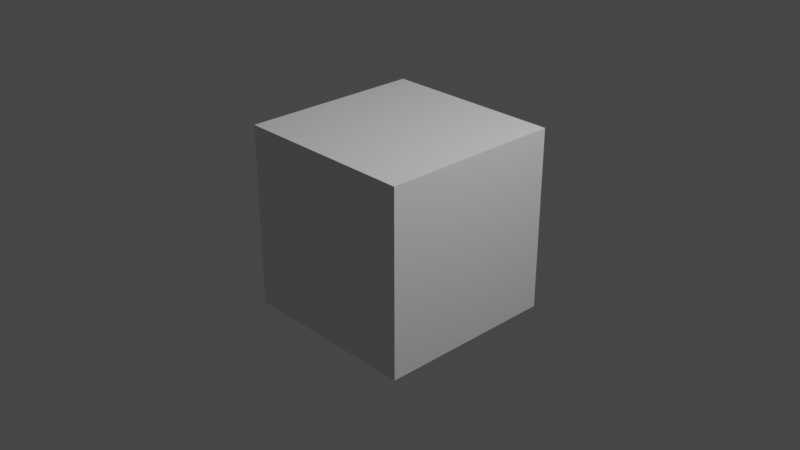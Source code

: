 # Source: UnitTest_QtWindow_001.blend  (saved by Blender 3.3.6; exported with 4.5.12 LTS)
import bpy
from mathutils import Matrix  # noqa: F401  (used for matrix-valued properties, if any)

bpy.ops.wm.read_factory_settings(use_empty=True)
scene = bpy.context.scene
scene.name = 'Scene'

# ---- collections
col_collection = bpy.data.collections.new('Collection'); scene.collection.children.link(col_collection)

# ---- materials (node trees are filled in below, after node groups)
mat_material = bpy.data.materials.new('Material')
mat_material.alpha_threshold = 0.0
mat_material.use_transparent_shadow = False
mat_material.line_color = (0.0, 0.0, 0.0, 1.0)

# ---- material node trees
mat_material.use_nodes = True; mat_material.node_tree.nodes.clear()
_N = mat_material.node_tree.nodes; _L = mat_material.node_tree.links
n0 = _N.new('ShaderNodeOutputMaterial'); n0.name = 'Material Output'; n0.location = (300, 300)
n1 = _N.new('ShaderNodeBsdfPrincipled'); n1.name = 'Principled BSDF'; n1.location = (10, 300)
n1.distribution = 'GGX'
n1.subsurface_method = 'RANDOM_WALK_SKIN'
n1.inputs[2].default_value = 0.4
n1.inputs[3].default_value = 1.45
n1.inputs[27].default_value = (0.0, 0.0, 0.0, 1.0)
n1.inputs[28].default_value = 1.0
_L.new(n1.outputs[0], n0.inputs[0])
n0.is_active_output = True

# ---- world
world_world = bpy.data.worlds.new('World'); scene.world = world_world
world_world.use_nodes = True; world_world.node_tree.nodes.clear()
_N = world_world.node_tree.nodes; _L = world_world.node_tree.links
n0 = _N.new('ShaderNodeOutputWorld'); n0.name = 'World Output'; n0.location = (300, 300)
n1 = _N.new('ShaderNodeBackground'); n1.name = 'Background'; n1.location = (10, 300)
n1.inputs[0].default_value = (0.05088, 0.05088, 0.05088, 1.0)
_L.new(n1.outputs[0], n0.inputs[0])
n0.is_active_output = True
world_world.color = (0.05088, 0.05088, 0.05088)
world_world.use_sun_shadow = False
world_world.sun_shadow_jitter_overblur = 0.0

# ---- cameras
cam_camera = bpy.data.cameras.new('Camera')
cam_camera.clip_end = 100.0
cam_camera.ortho_scale = 7.314

# ---- lights
light_light = bpy.data.lights.new('Light', 'POINT')
light_light.transmission_factor = 0.0
light_light.energy = 1000.0
light_light.shadow_soft_size = 0.1
light_light.shadow_maximum_resolution = 0.006
light_light.use_absolute_resolution = True

# ---- meshes
me_cube = bpy.data.meshes.new('Cube')
me_cube.from_pydata([(1.0, 1.0, 1.0), (1.0, 1.0, -1.0), (1.0, -1.0, 1.0), (1.0, -1.0, -1.0), (-1.0, 1.0, 1.0), (-1.0, 1.0, -1.0), (-1.0, -1.0, 1.0), (-1.0, -1.0, -1.0)], [], [(0, 4, 6, 2), (3, 2, 6, 7), (7, 6, 4, 5), (5, 1, 3, 7), (1, 0, 2, 3), (5, 4, 0, 1)])
_uv = me_cube.uv_layers.new(name='UVMap')
_uv.uv.foreach_set('vector', [0.625, 0.5, 0.875, 0.5, 0.875, 0.75, 0.625, 0.75, 0.375, 0.75, 0.625, 0.75, 0.625, 1.0, 0.375, 1.0, 0.375, 0.0, 0.625, 0.0, 0.625, 0.25, 0.375, 0.25, 0.125, 0.5, 0.375, 0.5, 0.375, 0.75, 0.125, 0.75, 0.375, 0.5, 0.625, 0.5, 0.625, 0.75, 0.375, 0.75, 0.375, 0.25, 0.625, 0.25, 0.625, 0.5, 0.375, 0.5])
me_cube.materials.append(mat_material)
me_cube.use_mirror_vertex_groups = False
me_cube.update()

# ---- objects
ob_cube = bpy.data.objects.new('Cube', me_cube)
ob_light = bpy.data.objects.new('Light', light_light)
ob_camera = bpy.data.objects.new('Camera', cam_camera)

# ---- transforms, parenting, visibility, modifiers, constraints
ob_cube.location = (0.0, 0.0, 0.0)
ob_cube.lock_rotations_4d = False
ob_cube.empty_display_type = 'ARROWS'
ob_cube.lineart.crease_threshold = 0.0
ob_light.location = (4.076, 1.005, 5.904)
ob_light.rotation_euler = (0.6503, 0.05522, 1.866)
ob_light.lock_rotations_4d = False
ob_light.empty_display_type = 'ARROWS'
ob_light.color = (0.0, 0.0, 0.0, 0.0)
ob_light.lineart.crease_threshold = 0.0
ob_camera.location = (7.359, -6.926, 4.958)
ob_camera.rotation_euler = (1.109, 0.0, 0.8149)
ob_camera.lock_rotations_4d = False
ob_camera.empty_display_type = 'ARROWS'
ob_camera.color = (0.0, 0.0, 0.0, 0.0)
ob_camera.display_type = 'WIRE'
ob_camera.lineart.crease_threshold = 0.0

# ---- collection membership
col_collection.objects.link(ob_cube)
col_collection.objects.link(ob_light)
col_collection.objects.link(ob_camera)

# ---- scene / render settings (as saved in the file)
scene.camera = ob_camera
scene.frame_start = 1; scene.frame_end = 250; scene.frame_set(1)
scene.render.engine = 'BLENDER_EEVEE_NEXT'
scene.cycles.sampling_pattern = 'TABULATED_SOBOL'
scene.cycles.use_light_tree = False
scene.view_settings.view_transform = 'Filmic'
bpy.context.view_layer.update()
